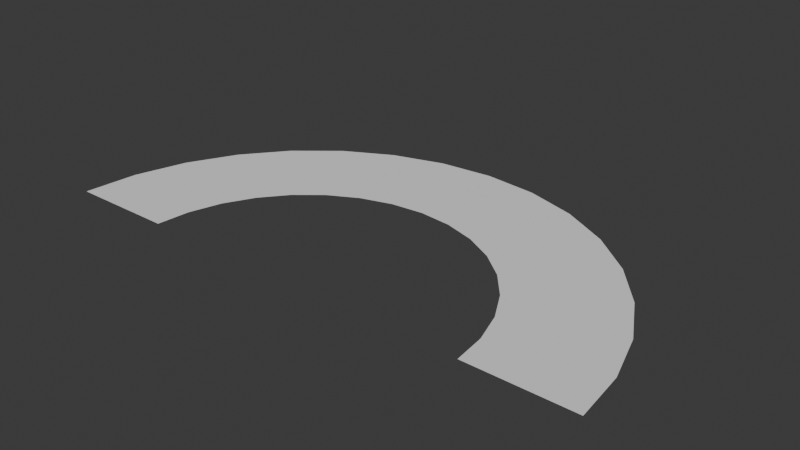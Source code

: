 # Source: Slash.blend  (saved by Blender 4.1.24; exported with 4.5.12 LTS)
import bpy
from mathutils import Matrix  # noqa: F401  (used for matrix-valued properties, if any)

bpy.ops.wm.read_factory_settings(use_empty=True)
scene = bpy.context.scene
scene.name = 'Scene'

# ---- collections
col_collection = bpy.data.collections.new('Collection'); scene.collection.children.link(col_collection)

# ---- world
world_world = bpy.data.worlds.new('World'); scene.world = world_world
world_world.use_nodes = True; world_world.node_tree.nodes.clear()
_N = world_world.node_tree.nodes; _L = world_world.node_tree.links
n0 = _N.new('ShaderNodeOutputWorld'); n0.name = 'World Output'; n0.location = (300, 300)
n1 = _N.new('ShaderNodeBackground'); n1.name = 'Background'; n1.location = (10, 300)
n1.inputs[0].default_value = (0.05088, 0.05088, 0.05088, 1.0)
_L.new(n1.outputs[0], n0.inputs[0])
n0.is_active_output = True
world_world.color = (0.05088, 0.05088, 0.05088)
world_world.use_sun_shadow = False
world_world.sun_shadow_jitter_overblur = 0.0

# ---- meshes
me_circle = bpy.data.meshes.new('Circle')
me_circle.from_pydata([(0.0, 1.0, 0.0), (-0.1951, 0.9808, 0.0), (-0.3827, 0.9239, 0.0), (-0.5556, 0.8315, 0.0), (-0.7071, 0.7071, 0.0), (-0.8315, 0.5556, 0.0), (-0.9239, 0.3827, 0.0), (-0.9808, 0.1951, 0.0), (-1.0, 0.0, 0.0), (1.0, 0.0, 0.0), (0.9808, 0.1951, 0.0), (0.9239, 0.3827, 0.0), (0.8315, 0.5556, 0.0), (0.7071, 0.7071, 0.0), (0.5556, 0.8315, 0.0), (0.3827, 0.9239, 0.0), (0.1951, 0.9808, 0.0), (-4.665e-09, 0.6147, 0.0), (-0.1199, 0.6029, 0.0), (-0.2352, 0.5679, 0.0), (-0.3415, 0.5111, 0.0), (-0.4347, 0.4347, 0.0), (-0.5111, 0.3415, 0.0), (-0.5679, 0.2352, 0.0), (-0.6029, 0.1199, 0.0), (-0.6147, 5.742e-09, 0.0), (0.6147, 5.742e-09, 0.0), (0.6029, 0.1199, 0.0), (0.5679, 0.2352, 0.0), (0.5111, 0.3415, 0.0), (0.4347, 0.4347, 0.0), (0.3415, 0.5111, 0.0), (0.2352, 0.5679, 0.0), (0.1199, 0.6029, 0.0)], [], [(12, 11, 28, 29), (1, 0, 17, 18), (13, 12, 29, 30), (2, 1, 18, 19), (14, 13, 30, 31), (3, 2, 19, 20), (15, 14, 31, 32), (4, 3, 20, 21), (16, 15, 32, 33), (5, 4, 21, 22), (0, 16, 33, 17), (6, 5, 22, 23), (7, 6, 23, 24), (8, 7, 24, 25), (10, 9, 26, 27), (11, 10, 27, 28)])
_uv = me_circle.uv_layers.new(name='UVMap')
_uv.uv.foreach_set('vector', [0.8101, 0.9961, 0.8721, 0.9961, 0.8721, 0.003906, 0.8101, 0.003906, 0.438, 0.9961, 0.5, 0.9961, 0.5, 0.003906, 0.438, 0.003906, 0.748, 0.9961, 0.8101, 0.9961, 0.8101, 0.003906, 0.748, 0.003906, 0.376, 0.9961, 0.438, 0.9961, 0.438, 0.003906, 0.376, 0.003906, 0.686, 0.9961, 0.748, 0.9961, 0.748, 0.003906, 0.686, 0.003906, 0.314, 0.9961, 0.376, 0.9961, 0.376, 0.003906, 0.314, 0.003906, 0.624, 0.9961, 0.686, 0.9961, 0.686, 0.003906, 0.624, 0.003906, 0.252, 0.9961, 0.314, 0.9961, 0.314, 0.003906, 0.252, 0.003906, 0.562, 0.9961, 0.624, 0.9961, 0.624, 0.003906, 0.562, 0.003906, 0.1899, 0.9961, 0.252, 0.9961, 0.252, 0.003906, 0.1899, 0.003906, 0.5, 0.9961, 0.562, 0.9961, 0.562, 0.003906, 0.5, 0.003906, 0.1279, 0.9961, 0.1899, 0.9961, 0.1899, 0.003906, 0.1279, 0.003906, 0.06592, 0.9961, 0.1279, 0.9961, 0.1279, 0.003906, 0.06592, 0.003906, 0.003906, 0.9961, 0.06592, 0.9961, 0.06592, 0.003906, 0.003906, 0.003906, 0.9341, 0.9961, 0.9961, 0.9961, 0.9961, 0.003906, 0.9341, 0.003906, 0.8721, 0.9961, 0.9341, 0.9961, 0.9341, 0.003906, 0.8721, 0.003906])
me_circle.update()

# ---- objects
ob_circle = bpy.data.objects.new('Circle', me_circle)

# ---- transforms, parenting, visibility, modifiers, constraints
ob_circle.location = (0.0, 0.0, 0.0)

# ---- collection membership
col_collection.objects.link(ob_circle)

# ---- scene / render settings (as saved in the file)
scene.frame_start = 1; scene.frame_end = 250; scene.frame_set(1)
scene.render.engine = 'BLENDER_EEVEE_NEXT'
scene.cycles.sampling_pattern = 'TABULATED_SOBOL'
scene.eevee.ray_tracing_options.trace_max_roughness = 0.0
bpy.context.view_layer.update()

# ---- added for rendering (the .blend has no active camera and no usable light): camera, sun
cam_auto = bpy.data.cameras.new('AutoCamera')
cam_auto.lens = 50.0
cam_auto.sensor_width = 36.0
cam_auto.clip_end = 1000.0
ob_auto_camera = bpy.data.objects.new('AutoCamera', cam_auto)
scene.collection.objects.link(ob_auto_camera)
ob_auto_camera.location = (2.06887, -1.98264, 1.65509)
ob_auto_camera.rotation_euler = (1.09748, -7.21219e-08, 0.694738)
scene.camera = ob_auto_camera
light_auto_sun = bpy.data.lights.new('AutoSun', 'SUN')
light_auto_sun.energy = 3.0
light_auto_sun.angle = 0.0523599
ob_auto_sun = bpy.data.objects.new('AutoSun', light_auto_sun)
scene.collection.objects.link(ob_auto_sun)
ob_auto_sun.rotation_euler = (0.872665, 0.174533, 0.523599)
bpy.context.view_layer.update()
